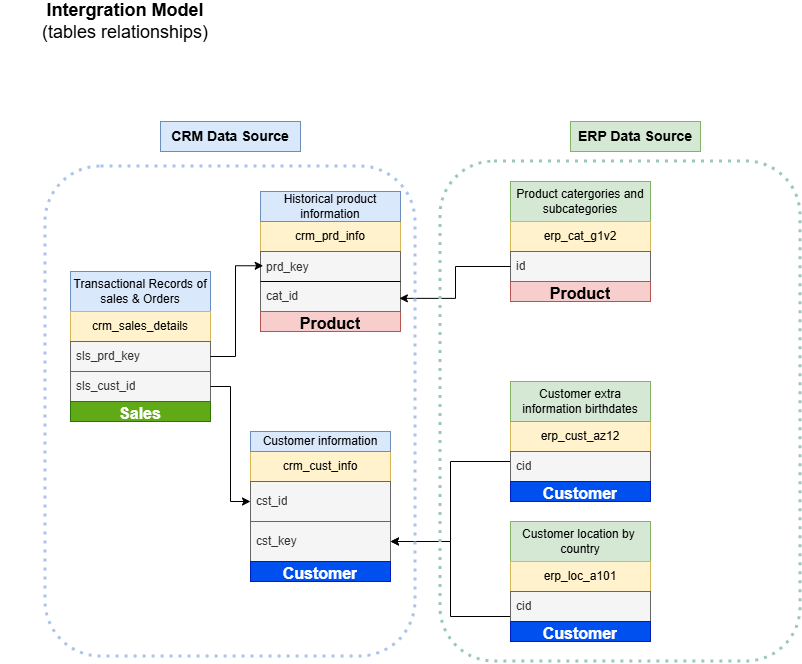

The diagram above was exported from draw.io. Its source (the exported page's mxGraphModel, read from the mxfile embedded in the PNG):
<mxGraphModel dx="1108" dy="1814" grid="1" gridSize="10" guides="1" tooltips="1" connect="1" arrows="1" fold="1" page="1" pageScale="1" pageWidth="850" pageHeight="1100" math="0" shadow="0">
  <root>
    <mxCell id="0" />
    <mxCell id="1" parent="0" />
    <mxCell id="cU8GZWK54ePNgDyP0pjx-1" parent="1" style="swimlane;fontStyle=0;childLayout=stackLayout;horizontal=1;startSize=30;horizontalStack=0;resizeParent=1;resizeParentMax=0;resizeLast=0;collapsible=1;marginBottom=0;whiteSpace=wrap;html=1;fillColor=#fff2cc;strokeColor=#d6b656;" value="crm_cust_info" vertex="1">
      <mxGeometry height="110" width="140" x="300" y="-600" as="geometry" />
    </mxCell>
    <mxCell id="cU8GZWK54ePNgDyP0pjx-2" parent="cU8GZWK54ePNgDyP0pjx-1" style="text;align=left;verticalAlign=middle;spacingLeft=4;spacingRight=4;overflow=hidden;points=[[0,0.5],[1,0.5]];portConstraint=eastwest;rotatable=0;whiteSpace=wrap;html=1;fillColor=#f5f5f5;fontColor=#333333;strokeColor=#666666;" value="cst_id" vertex="1">
      <mxGeometry height="40" width="140" y="30" as="geometry" />
    </mxCell>
    <mxCell id="cU8GZWK54ePNgDyP0pjx-21" parent="cU8GZWK54ePNgDyP0pjx-1" style="text;align=left;verticalAlign=middle;spacingLeft=4;spacingRight=4;overflow=hidden;points=[[0,0.5],[1,0.5]];portConstraint=eastwest;rotatable=0;whiteSpace=wrap;html=1;fillColor=#f5f5f5;fontColor=#333333;strokeColor=#666666;" value="cst_key" vertex="1">
      <mxGeometry height="40" width="140" y="70" as="geometry" />
    </mxCell>
    <mxCell id="cU8GZWK54ePNgDyP0pjx-5" parent="1" style="rounded=0;whiteSpace=wrap;html=1;fillColor=#dae8fc;strokeColor=#6c8ebf;" value="Customer information" vertex="1">
      <mxGeometry height="20" width="140" x="300" y="-620" as="geometry" />
    </mxCell>
    <mxCell id="cU8GZWK54ePNgDyP0pjx-9" parent="1" style="swimlane;fontStyle=0;childLayout=stackLayout;horizontal=1;startSize=30;horizontalStack=0;resizeParent=1;resizeParentMax=0;resizeLast=0;collapsible=1;marginBottom=0;whiteSpace=wrap;html=1;fillColor=#fff2cc;strokeColor=#d6b656;" value="crm_prd_info" vertex="1">
      <mxGeometry height="90" width="140" x="310" y="-830" as="geometry" />
    </mxCell>
    <mxCell id="cU8GZWK54ePNgDyP0pjx-10" parent="cU8GZWK54ePNgDyP0pjx-9" style="text;strokeColor=#666666;fillColor=#f5f5f5;align=left;verticalAlign=middle;spacingLeft=4;spacingRight=4;overflow=hidden;points=[[0,0.5],[1,0.5]];portConstraint=eastwest;rotatable=0;whiteSpace=wrap;html=1;fontColor=#333333;" value="prd_key&lt;div&gt;&lt;br&gt;&lt;/div&gt;&lt;div&gt;cat_id&lt;/div&gt;" vertex="1">
      <mxGeometry height="60" width="140" y="30" as="geometry" />
    </mxCell>
    <mxCell id="Jn3_tZiZBcQCZ_aCXtEt-10" edge="1" parent="cU8GZWK54ePNgDyP0pjx-9" source="cU8GZWK54ePNgDyP0pjx-10" style="endArrow=none;html=1;rounded=0;exitX=0;exitY=0.5;exitDx=0;exitDy=0;entryX=1;entryY=0.5;entryDx=0;entryDy=0;" target="cU8GZWK54ePNgDyP0pjx-10" value="">
      <mxGeometry height="50" relative="1" width="50" as="geometry">
        <mxPoint x="190" y="260" as="sourcePoint" />
        <mxPoint x="240" y="210" as="targetPoint" />
      </mxGeometry>
    </mxCell>
    <mxCell id="cU8GZWK54ePNgDyP0pjx-11" parent="1" style="rounded=0;whiteSpace=wrap;html=1;fillColor=#dae8fc;strokeColor=#6c8ebf;" value="Historical product information" vertex="1">
      <mxGeometry height="30" width="140" x="310" y="-860" as="geometry" />
    </mxCell>
    <mxCell id="cU8GZWK54ePNgDyP0pjx-12" parent="1" style="rounded=0;whiteSpace=wrap;html=1;fillColor=#dae8fc;strokeColor=#6c8ebf;" value="Transactional Records of sales &amp;amp; Orders" vertex="1">
      <mxGeometry height="40" width="140" x="120" y="-780" as="geometry" />
    </mxCell>
    <mxCell id="cU8GZWK54ePNgDyP0pjx-13" parent="1" style="swimlane;fontStyle=0;childLayout=stackLayout;horizontal=1;startSize=30;horizontalStack=0;resizeParent=1;resizeParentMax=0;resizeLast=0;collapsible=1;marginBottom=0;whiteSpace=wrap;html=1;fillColor=#fff2cc;strokeColor=#d6b656;" value="crm_sales_details" vertex="1">
      <mxGeometry height="90" width="140" x="120" y="-740" as="geometry">
        <mxRectangle height="30" width="140" x="40" y="-940" as="alternateBounds" />
      </mxGeometry>
    </mxCell>
    <mxCell id="cU8GZWK54ePNgDyP0pjx-14" parent="cU8GZWK54ePNgDyP0pjx-13" style="text;strokeColor=#666666;fillColor=#f5f5f5;align=left;verticalAlign=middle;spacingLeft=4;spacingRight=4;overflow=hidden;points=[[0,0.5],[1,0.5]];portConstraint=eastwest;rotatable=0;whiteSpace=wrap;html=1;fontColor=#333333;" value="&lt;div&gt;sls_prd_key&lt;/div&gt;" vertex="1">
      <mxGeometry height="30" width="140" y="30" as="geometry" />
    </mxCell>
    <mxCell id="cU8GZWK54ePNgDyP0pjx-15" parent="cU8GZWK54ePNgDyP0pjx-13" style="text;strokeColor=#666666;fillColor=#f5f5f5;align=left;verticalAlign=middle;spacingLeft=4;spacingRight=4;overflow=hidden;points=[[0,0.5],[1,0.5]];portConstraint=eastwest;rotatable=0;whiteSpace=wrap;html=1;fontColor=#333333;" value="&lt;div&gt;sls_cust_id&lt;/div&gt;" vertex="1">
      <mxGeometry height="30" width="140" y="60" as="geometry" />
    </mxCell>
    <mxCell id="cU8GZWK54ePNgDyP0pjx-16" edge="1" parent="1" source="cU8GZWK54ePNgDyP0pjx-15" style="edgeStyle=orthogonalEdgeStyle;rounded=0;orthogonalLoop=1;jettySize=auto;html=1;exitX=1;exitY=0.5;exitDx=0;exitDy=0;entryX=0;entryY=0.5;entryDx=0;entryDy=0;" target="cU8GZWK54ePNgDyP0pjx-2">
      <mxGeometry relative="1" as="geometry" />
    </mxCell>
    <mxCell id="cU8GZWK54ePNgDyP0pjx-17" edge="1" parent="1" source="cU8GZWK54ePNgDyP0pjx-14" style="edgeStyle=orthogonalEdgeStyle;rounded=0;orthogonalLoop=1;jettySize=auto;html=1;exitX=1;exitY=0.5;exitDx=0;exitDy=0;entryX=0.019;entryY=0.238;entryDx=0;entryDy=0;entryPerimeter=0;" target="cU8GZWK54ePNgDyP0pjx-10">
      <mxGeometry relative="1" as="geometry" />
    </mxCell>
    <mxCell id="cU8GZWK54ePNgDyP0pjx-23" edge="1" parent="1" source="cU8GZWK54ePNgDyP0pjx-18" style="edgeStyle=orthogonalEdgeStyle;rounded=0;orthogonalLoop=1;jettySize=auto;html=1;exitX=0;exitY=0.75;exitDx=0;exitDy=0;" target="cU8GZWK54ePNgDyP0pjx-21">
      <mxGeometry relative="1" as="geometry">
        <Array as="points">
          <mxPoint x="630" y="-590" />
          <mxPoint x="500" y="-590" />
          <mxPoint x="500" y="-510" />
        </Array>
      </mxGeometry>
    </mxCell>
    <mxCell id="cU8GZWK54ePNgDyP0pjx-18" parent="1" style="swimlane;fontStyle=0;childLayout=stackLayout;horizontal=1;startSize=30;horizontalStack=0;resizeParent=1;resizeParentMax=0;resizeLast=0;collapsible=1;marginBottom=0;whiteSpace=wrap;html=1;fillColor=#fff2cc;strokeColor=#d6b656;" value="erp_cust_az12" vertex="1">
      <mxGeometry height="60" width="140" x="560" y="-630" as="geometry" />
    </mxCell>
    <mxCell id="cU8GZWK54ePNgDyP0pjx-19" parent="cU8GZWK54ePNgDyP0pjx-18" style="text;align=left;verticalAlign=middle;spacingLeft=4;spacingRight=4;overflow=hidden;points=[[0,0.5],[1,0.5]];portConstraint=eastwest;rotatable=0;whiteSpace=wrap;html=1;fillColor=#f5f5f5;fontColor=#333333;strokeColor=#666666;" value="cid" vertex="1">
      <mxGeometry height="30" width="140" y="30" as="geometry" />
    </mxCell>
    <mxCell id="cU8GZWK54ePNgDyP0pjx-20" parent="1" style="rounded=0;whiteSpace=wrap;html=1;fillColor=#d5e8d4;strokeColor=#82b366;" value="Customer extra information birthdates" vertex="1">
      <mxGeometry height="40" width="140" x="560" y="-670" as="geometry" />
    </mxCell>
    <mxCell id="cU8GZWK54ePNgDyP0pjx-24" parent="1" style="rounded=0;whiteSpace=wrap;html=1;fillColor=#d5e8d4;strokeColor=#82b366;" value="Customer location by&amp;nbsp;&lt;div&gt;country&lt;/div&gt;" vertex="1">
      <mxGeometry height="40" width="140" x="560" y="-530" as="geometry" />
    </mxCell>
    <mxCell id="cU8GZWK54ePNgDyP0pjx-27" edge="1" parent="1" source="cU8GZWK54ePNgDyP0pjx-26" style="edgeStyle=orthogonalEdgeStyle;rounded=0;orthogonalLoop=1;jettySize=auto;html=1;entryX=1;entryY=0.5;entryDx=0;entryDy=0;exitX=0;exitY=0.5;exitDx=0;exitDy=0;" target="cU8GZWK54ePNgDyP0pjx-21">
      <mxGeometry relative="1" as="geometry">
        <Array as="points">
          <mxPoint x="500" y="-435" />
          <mxPoint x="500" y="-510" />
        </Array>
      </mxGeometry>
    </mxCell>
    <mxCell id="cU8GZWK54ePNgDyP0pjx-25" parent="1" style="swimlane;fontStyle=0;childLayout=stackLayout;horizontal=1;startSize=30;horizontalStack=0;resizeParent=1;resizeParentMax=0;resizeLast=0;collapsible=1;marginBottom=0;whiteSpace=wrap;html=1;fillColor=#fff2cc;strokeColor=#d6b656;" value="erp_loc_a101" vertex="1">
      <mxGeometry height="60" width="140" x="560" y="-490" as="geometry" />
    </mxCell>
    <mxCell id="cU8GZWK54ePNgDyP0pjx-26" parent="cU8GZWK54ePNgDyP0pjx-25" style="text;align=left;verticalAlign=middle;spacingLeft=4;spacingRight=4;overflow=hidden;points=[[0,0.5],[1,0.5]];portConstraint=eastwest;rotatable=0;whiteSpace=wrap;html=1;fillColor=#f5f5f5;fontColor=#333333;strokeColor=#666666;" value="cid" vertex="1">
      <mxGeometry height="30" width="140" y="30" as="geometry" />
    </mxCell>
    <mxCell id="cU8GZWK54ePNgDyP0pjx-28" parent="1" style="rounded=0;whiteSpace=wrap;html=1;fillColor=#d5e8d4;strokeColor=#82b366;" value="Product catergories and subcategories" vertex="1">
      <mxGeometry height="40" width="140" x="560" y="-870" as="geometry" />
    </mxCell>
    <mxCell id="cU8GZWK54ePNgDyP0pjx-29" parent="1" style="swimlane;fontStyle=0;childLayout=stackLayout;horizontal=1;startSize=30;horizontalStack=0;resizeParent=1;resizeParentMax=0;resizeLast=0;collapsible=1;marginBottom=0;whiteSpace=wrap;html=1;fillColor=#fff2cc;strokeColor=#d6b656;" value="erp_cat_g1v2" vertex="1">
      <mxGeometry height="60" width="140" x="560" y="-830" as="geometry" />
    </mxCell>
    <mxCell id="cU8GZWK54ePNgDyP0pjx-30" parent="cU8GZWK54ePNgDyP0pjx-29" style="text;align=left;verticalAlign=middle;spacingLeft=4;spacingRight=4;overflow=hidden;points=[[0,0.5],[1,0.5]];portConstraint=eastwest;rotatable=0;whiteSpace=wrap;html=1;fillColor=#f5f5f5;fontColor=#333333;strokeColor=#666666;" value="id" vertex="1">
      <mxGeometry height="30" width="140" y="30" as="geometry" />
    </mxCell>
    <mxCell id="cU8GZWK54ePNgDyP0pjx-31" edge="1" parent="1" source="cU8GZWK54ePNgDyP0pjx-30" style="edgeStyle=orthogonalEdgeStyle;rounded=0;orthogonalLoop=1;jettySize=auto;html=1;entryX=0.992;entryY=0.781;entryDx=0;entryDy=0;entryPerimeter=0;" target="cU8GZWK54ePNgDyP0pjx-10">
      <mxGeometry relative="1" as="geometry" />
    </mxCell>
    <mxCell id="cU8GZWK54ePNgDyP0pjx-35" parent="1" style="text;html=1;whiteSpace=wrap;align=center;verticalAlign=middle;rounded=0;strokeWidth=1;" value="&lt;b&gt;&lt;font style=&quot;font-size: 18px;&quot;&gt;Intergration Model&lt;/font&gt;&lt;/b&gt;&lt;div&gt;&lt;font style=&quot;font-size: 18px;&quot;&gt;(tables relationships)&lt;/font&gt;&lt;/div&gt;" vertex="1">
      <mxGeometry height="40" width="250" x="50" y="-1050" as="geometry" />
    </mxCell>
    <mxCell id="cU8GZWK54ePNgDyP0pjx-38" parent="1" style="rounded=1;whiteSpace=wrap;html=1;fillColor=none;strokeWidth=3;strokeColor=#9AC7BF;dashed=1;dashPattern=1 2;" value="" vertex="1">
      <mxGeometry height="500" width="360" x="490" y="-890" as="geometry" />
    </mxCell>
    <mxCell id="cU8GZWK54ePNgDyP0pjx-39" parent="1" style="text;html=1;whiteSpace=wrap;strokeColor=#6c8ebf;fillColor=#dae8fc;align=center;verticalAlign=middle;rounded=0;" value="&lt;font style=&quot;font-size: 14px;&quot;&gt;&lt;b&gt;CRM Data Source&lt;/b&gt;&lt;/font&gt;" vertex="1">
      <mxGeometry height="30" width="140" x="210" y="-930" as="geometry" />
    </mxCell>
    <mxCell id="cU8GZWK54ePNgDyP0pjx-40" parent="1" style="text;html=1;whiteSpace=wrap;strokeColor=#82b366;fillColor=#d5e8d4;align=center;verticalAlign=middle;rounded=0;" value="&lt;font style=&quot;font-size: 14px;&quot;&gt;&lt;b&gt;ERP Data Source&lt;/b&gt;&lt;/font&gt;" vertex="1">
      <mxGeometry height="30" width="130" x="620" y="-930" as="geometry" />
    </mxCell>
    <mxCell id="Jn3_tZiZBcQCZ_aCXtEt-2" parent="1" style="text;html=1;strokeColor=#b85450;fillColor=#f8cecc;align=center;verticalAlign=middle;whiteSpace=wrap;overflow=hidden;" value="&lt;b&gt;&lt;font style=&quot;font-size: 16px;&quot;&gt;Product&lt;/font&gt;&lt;/b&gt;" vertex="1">
      <mxGeometry height="20" width="140" x="310" y="-740" as="geometry" />
    </mxCell>
    <mxCell id="Jn3_tZiZBcQCZ_aCXtEt-3" parent="1" style="text;html=1;strokeColor=#b85450;fillColor=#f8cecc;align=center;verticalAlign=middle;whiteSpace=wrap;overflow=hidden;" value="&lt;b&gt;&lt;font style=&quot;font-size: 16px;&quot;&gt;Product&lt;/font&gt;&lt;/b&gt;" vertex="1">
      <mxGeometry height="20" width="140" x="560" y="-770" as="geometry" />
    </mxCell>
    <mxCell id="Jn3_tZiZBcQCZ_aCXtEt-4" parent="1" style="text;html=1;strokeColor=#001DBC;fillColor=#0050ef;align=center;verticalAlign=middle;whiteSpace=wrap;overflow=hidden;fontColor=#ffffff;" value="&lt;b&gt;&lt;font style=&quot;font-size: 16px;&quot;&gt;Customer&lt;/font&gt;&lt;/b&gt;" vertex="1">
      <mxGeometry height="20" width="140" x="300" y="-490" as="geometry" />
    </mxCell>
    <mxCell id="Jn3_tZiZBcQCZ_aCXtEt-5" parent="1" style="text;html=1;strokeColor=#001DBC;fillColor=#0050ef;align=center;verticalAlign=middle;whiteSpace=wrap;overflow=hidden;fontColor=#ffffff;" value="&lt;b&gt;&lt;font style=&quot;font-size: 16px;&quot;&gt;Customer&lt;/font&gt;&lt;/b&gt;" vertex="1">
      <mxGeometry height="20" width="140" x="560" y="-570" as="geometry" />
    </mxCell>
    <mxCell id="Jn3_tZiZBcQCZ_aCXtEt-6" parent="1" style="text;html=1;strokeColor=#001DBC;fillColor=#0050ef;align=center;verticalAlign=middle;whiteSpace=wrap;overflow=hidden;fontColor=#ffffff;" value="&lt;b&gt;&lt;font style=&quot;font-size: 16px;&quot;&gt;Customer&lt;/font&gt;&lt;/b&gt;" vertex="1">
      <mxGeometry height="20" width="140" x="560" y="-430" as="geometry" />
    </mxCell>
    <mxCell id="Jn3_tZiZBcQCZ_aCXtEt-7" parent="1" style="text;html=1;strokeColor=#2D7600;fillColor=#60a917;align=center;verticalAlign=middle;whiteSpace=wrap;overflow=hidden;fontColor=#ffffff;" value="&lt;b&gt;&lt;font style=&quot;font-size: 16px;&quot;&gt;Sales&lt;/font&gt;&lt;/b&gt;" vertex="1">
      <mxGeometry height="20" width="140" x="120" y="-650" as="geometry" />
    </mxCell>
    <mxCell id="cU8GZWK54ePNgDyP0pjx-37" parent="1" style="rounded=1;whiteSpace=wrap;html=1;fillColor=none;strokeWidth=3;strokeColor=light-dark(#A9C4EB,#EDEDED);dashed=1;dashPattern=1 2;" value="" vertex="1">
      <mxGeometry height="490" width="370" x="95" y="-885" as="geometry" />
    </mxCell>
  </root>
</mxGraphModel>